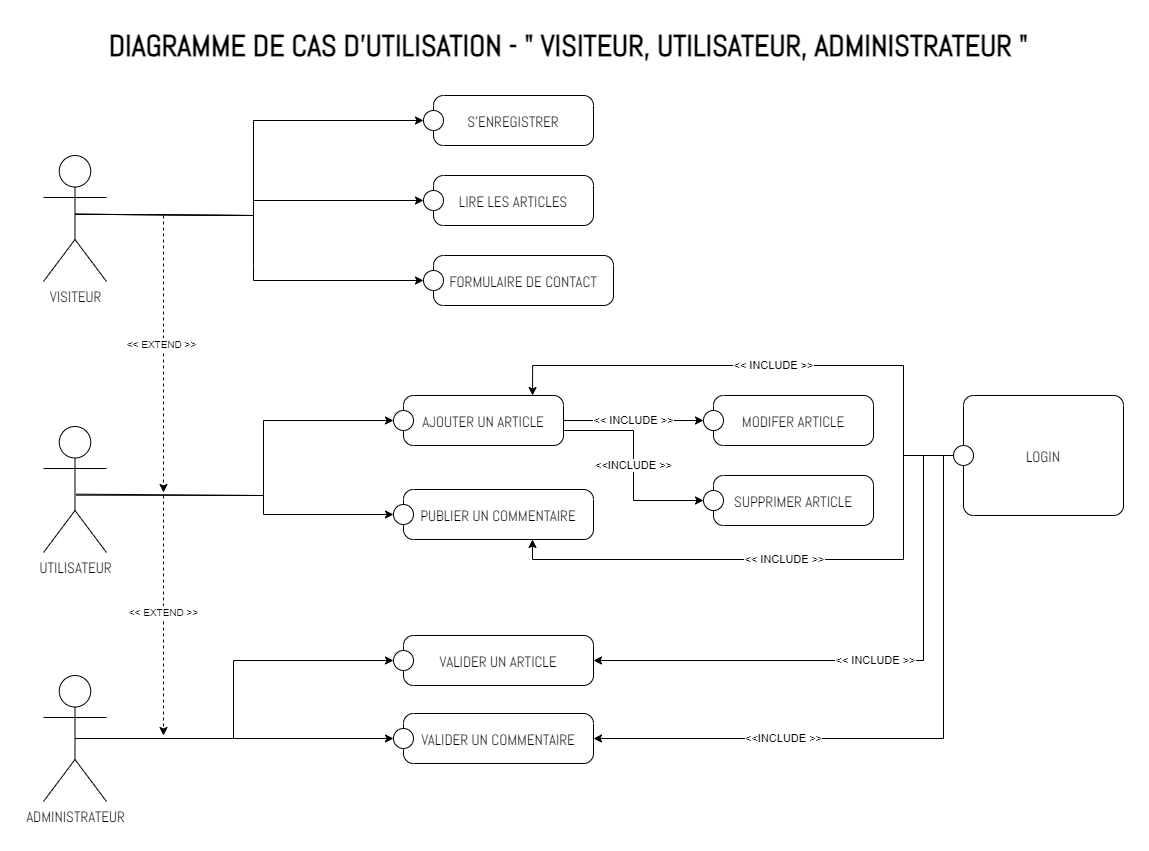

The diagram above was exported from draw.io. Its source (the exported page's mxGraphModel, read from the mxfile embedded in the PNG):
<mxGraphModel dx="1434" dy="738" grid="1" gridSize="10" guides="1" tooltips="1" connect="1" arrows="1" fold="1" page="1" pageScale="1" pageWidth="1169" pageHeight="827" math="0" shadow="0">
  <root>
    <mxCell id="0" />
    <mxCell id="1" parent="0" />
    <mxCell id="-emKxaUjr914ltHzi2kD-13" style="edgeStyle=none;rounded=0;orthogonalLoop=1;jettySize=auto;html=1;exitX=0.507;exitY=0.466;exitDx=0;exitDy=0;exitPerimeter=0;entryX=0;entryY=0.5;entryDx=0;entryDy=0;" parent="1" source="iEpgqhxuuAE9prM6g5if-1" target="iEpgqhxuuAE9prM6g5if-4" edge="1">
      <mxGeometry relative="1" as="geometry">
        <Array as="points">
          <mxPoint x="270" y="210" />
          <mxPoint x="270" y="115" />
        </Array>
      </mxGeometry>
    </mxCell>
    <mxCell id="-emKxaUjr914ltHzi2kD-14" style="edgeStyle=none;rounded=0;orthogonalLoop=1;jettySize=auto;html=1;exitX=0.504;exitY=0.466;exitDx=0;exitDy=0;exitPerimeter=0;entryX=0;entryY=0.5;entryDx=0;entryDy=0;" parent="1" source="iEpgqhxuuAE9prM6g5if-1" target="iEpgqhxuuAE9prM6g5if-5" edge="1">
      <mxGeometry relative="1" as="geometry">
        <Array as="points">
          <mxPoint x="270" y="210" />
          <mxPoint x="270" y="195" />
        </Array>
      </mxGeometry>
    </mxCell>
    <mxCell id="-emKxaUjr914ltHzi2kD-15" style="edgeStyle=none;rounded=0;orthogonalLoop=1;jettySize=auto;html=1;exitX=0.505;exitY=0.466;exitDx=0;exitDy=0;exitPerimeter=0;entryX=0;entryY=0.5;entryDx=0;entryDy=0;" parent="1" source="iEpgqhxuuAE9prM6g5if-1" target="iEpgqhxuuAE9prM6g5if-9" edge="1">
      <mxGeometry relative="1" as="geometry">
        <Array as="points">
          <mxPoint x="270" y="210" />
          <mxPoint x="270" y="260" />
          <mxPoint x="270" y="275" />
        </Array>
      </mxGeometry>
    </mxCell>
    <mxCell id="iEpgqhxuuAE9prM6g5if-1" value="VISITEUR" style="shape=umlActor;verticalLabelPosition=bottom;verticalAlign=top;html=1;fontFamily=Abel;fontSource=https%3A%2F%2Ffonts.googleapis.com%2Fcss%3Ffamily%3DAbel;fontSize=15;" parent="1" vertex="1">
      <mxGeometry x="60" y="150" width="63" height="126" as="geometry" />
    </mxCell>
    <mxCell id="-emKxaUjr914ltHzi2kD-16" style="edgeStyle=none;rounded=0;orthogonalLoop=1;jettySize=auto;html=1;exitX=0.519;exitY=0.537;exitDx=0;exitDy=0;exitPerimeter=0;entryX=0;entryY=0.5;entryDx=0;entryDy=0;" parent="1" source="iEpgqhxuuAE9prM6g5if-2" target="iEpgqhxuuAE9prM6g5if-13" edge="1">
      <mxGeometry relative="1" as="geometry">
        <Array as="points">
          <mxPoint x="280" y="490" />
          <mxPoint x="280" y="415" />
        </Array>
      </mxGeometry>
    </mxCell>
    <mxCell id="-emKxaUjr914ltHzi2kD-17" style="edgeStyle=none;rounded=0;orthogonalLoop=1;jettySize=auto;html=1;exitX=0.519;exitY=0.545;exitDx=0;exitDy=0;exitPerimeter=0;entryX=0;entryY=0.5;entryDx=0;entryDy=0;" parent="1" source="iEpgqhxuuAE9prM6g5if-2" target="iEpgqhxuuAE9prM6g5if-20" edge="1">
      <mxGeometry relative="1" as="geometry">
        <Array as="points">
          <mxPoint x="280" y="490" />
          <mxPoint x="280" y="509" />
        </Array>
      </mxGeometry>
    </mxCell>
    <mxCell id="iEpgqhxuuAE9prM6g5if-2" value="UTILISATEUR" style="shape=umlActor;verticalLabelPosition=bottom;verticalAlign=top;html=1;fontFamily=Abel;fontSource=https%3A%2F%2Ffonts.googleapis.com%2Fcss%3Ffamily%3DAbel;fontSize=15;" parent="1" vertex="1">
      <mxGeometry x="60" y="421" width="63" height="126" as="geometry" />
    </mxCell>
    <mxCell id="-emKxaUjr914ltHzi2kD-26" style="edgeStyle=none;rounded=0;orthogonalLoop=1;jettySize=auto;html=1;exitX=0.5;exitY=0.5;exitDx=0;exitDy=0;exitPerimeter=0;entryX=0;entryY=0.5;entryDx=0;entryDy=0;" parent="1" source="iEpgqhxuuAE9prM6g5if-3" target="iEpgqhxuuAE9prM6g5if-22" edge="1">
      <mxGeometry relative="1" as="geometry">
        <Array as="points">
          <mxPoint x="250" y="733" />
          <mxPoint x="250" y="655" />
        </Array>
      </mxGeometry>
    </mxCell>
    <mxCell id="-emKxaUjr914ltHzi2kD-27" style="edgeStyle=none;rounded=0;orthogonalLoop=1;jettySize=auto;html=1;exitX=0.5;exitY=0.5;exitDx=0;exitDy=0;exitPerimeter=0;entryX=0;entryY=0.5;entryDx=0;entryDy=0;" parent="1" source="iEpgqhxuuAE9prM6g5if-3" target="iEpgqhxuuAE9prM6g5if-23" edge="1">
      <mxGeometry relative="1" as="geometry" />
    </mxCell>
    <mxCell id="iEpgqhxuuAE9prM6g5if-3" value="ADMINISTRATEUR" style="shape=umlActor;verticalLabelPosition=bottom;verticalAlign=top;html=1;fontFamily=Abel;fontSource=https%3A%2F%2Ffonts.googleapis.com%2Fcss%3Ffamily%3DAbel;fontSize=15;" parent="1" vertex="1">
      <mxGeometry x="60" y="670" width="63" height="126" as="geometry" />
    </mxCell>
    <mxCell id="iEpgqhxuuAE9prM6g5if-4" value="S'ENREGISTRER" style="shape=umlState;rounded=1;verticalAlign=middle;align=center;absoluteArcSize=1;arcSize=10;umlStateConnection=connPointRefEntry;boundedLbl=1;fontFamily=Abel;fontSource=https%3A%2F%2Ffonts.googleapis.com%2Fcss%3Ffamily%3DAbel;fontSize=15;" parent="1" vertex="1">
      <mxGeometry x="440" y="90" width="170" height="50" as="geometry" />
    </mxCell>
    <mxCell id="iEpgqhxuuAE9prM6g5if-5" value="LIRE LES ARTICLES" style="shape=umlState;rounded=1;verticalAlign=middle;align=center;absoluteArcSize=1;arcSize=10;umlStateConnection=connPointRefEntry;boundedLbl=1;fontFamily=Abel;fontSource=https%3A%2F%2Ffonts.googleapis.com%2Fcss%3Ffamily%3DAbel;fontSize=15;" parent="1" vertex="1">
      <mxGeometry x="440" y="170" width="170" height="50" as="geometry" />
    </mxCell>
    <mxCell id="iEpgqhxuuAE9prM6g5if-9" value="FORMULAIRE DE CONTACT" style="shape=umlState;rounded=1;verticalAlign=middle;align=center;absoluteArcSize=1;arcSize=10;umlStateConnection=connPointRefEntry;boundedLbl=1;fontFamily=Abel;fontSource=https%3A%2F%2Ffonts.googleapis.com%2Fcss%3Ffamily%3DAbel;fontSize=15;" parent="1" vertex="1">
      <mxGeometry x="440" y="250" width="190" height="50" as="geometry" />
    </mxCell>
    <mxCell id="iEpgqhxuuAE9prM6g5if-18" value="&amp;lt;&amp;lt; INCLUDE &amp;gt;&amp;gt;" style="edgeStyle=orthogonalEdgeStyle;rounded=0;orthogonalLoop=1;jettySize=auto;html=1;exitX=1;exitY=0.5;exitDx=0;exitDy=0;entryX=0;entryY=0.5;entryDx=0;entryDy=0;" parent="1" source="iEpgqhxuuAE9prM6g5if-13" target="iEpgqhxuuAE9prM6g5if-15" edge="1">
      <mxGeometry relative="1" as="geometry" />
    </mxCell>
    <mxCell id="iEpgqhxuuAE9prM6g5if-19" value="&amp;lt;&amp;lt;INCLUDE &amp;gt;&amp;gt;" style="edgeStyle=orthogonalEdgeStyle;rounded=0;orthogonalLoop=1;jettySize=auto;html=1;exitX=1;exitY=0.7;exitDx=0;exitDy=0;entryX=0;entryY=0.5;entryDx=0;entryDy=0;" parent="1" source="iEpgqhxuuAE9prM6g5if-13" target="iEpgqhxuuAE9prM6g5if-16" edge="1">
      <mxGeometry relative="1" as="geometry" />
    </mxCell>
    <mxCell id="iEpgqhxuuAE9prM6g5if-13" value="AJOUTER UN ARTICLE" style="shape=umlState;rounded=1;verticalAlign=middle;align=center;absoluteArcSize=1;arcSize=10;umlStateConnection=connPointRefEntry;boundedLbl=1;fontFamily=Abel;fontSource=https%3A%2F%2Ffonts.googleapis.com%2Fcss%3Ffamily%3DAbel;fontSize=15;" parent="1" vertex="1">
      <mxGeometry x="410" y="390" width="170" height="50" as="geometry" />
    </mxCell>
    <mxCell id="iEpgqhxuuAE9prM6g5if-15" value="MODIFER ARTICLE" style="shape=umlState;rounded=1;verticalAlign=middle;align=center;absoluteArcSize=1;arcSize=10;umlStateConnection=connPointRefEntry;boundedLbl=1;fontFamily=Abel;fontSource=https%3A%2F%2Ffonts.googleapis.com%2Fcss%3Ffamily%3DAbel;fontSize=15;" parent="1" vertex="1">
      <mxGeometry x="720" y="390" width="170" height="50" as="geometry" />
    </mxCell>
    <mxCell id="iEpgqhxuuAE9prM6g5if-16" value="SUPPRIMER ARTICLE" style="shape=umlState;rounded=1;verticalAlign=middle;align=center;absoluteArcSize=1;arcSize=10;umlStateConnection=connPointRefEntry;boundedLbl=1;fontFamily=Abel;fontSource=https%3A%2F%2Ffonts.googleapis.com%2Fcss%3Ffamily%3DAbel;fontSize=15;" parent="1" vertex="1">
      <mxGeometry x="720" y="470" width="170" height="50" as="geometry" />
    </mxCell>
    <mxCell id="iEpgqhxuuAE9prM6g5if-20" value="PUBLIER UN COMMENTAIRE" style="shape=umlState;rounded=1;verticalAlign=middle;align=center;absoluteArcSize=1;arcSize=10;umlStateConnection=connPointRefEntry;boundedLbl=1;fontFamily=Abel;fontSource=https%3A%2F%2Ffonts.googleapis.com%2Fcss%3Ffamily%3DAbel;fontSize=15;" parent="1" vertex="1">
      <mxGeometry x="410" y="484" width="200" height="50" as="geometry" />
    </mxCell>
    <mxCell id="iEpgqhxuuAE9prM6g5if-22" value="VALIDER UN ARTICLE" style="shape=umlState;rounded=1;verticalAlign=middle;align=center;absoluteArcSize=1;arcSize=10;umlStateConnection=connPointRefEntry;boundedLbl=1;fontFamily=Abel;fontSource=https%3A%2F%2Ffonts.googleapis.com%2Fcss%3Ffamily%3DAbel;fontSize=15;" parent="1" vertex="1">
      <mxGeometry x="410" y="630" width="200" height="50" as="geometry" />
    </mxCell>
    <mxCell id="iEpgqhxuuAE9prM6g5if-23" value="VALIDER UN COMMENTAIRE" style="shape=umlState;rounded=1;verticalAlign=middle;align=center;absoluteArcSize=1;arcSize=10;umlStateConnection=connPointRefEntry;boundedLbl=1;fontFamily=Abel;fontSource=https%3A%2F%2Ffonts.googleapis.com%2Fcss%3Ffamily%3DAbel;fontSize=15;" parent="1" vertex="1">
      <mxGeometry x="410" y="708" width="200" height="50" as="geometry" />
    </mxCell>
    <mxCell id="iEpgqhxuuAE9prM6g5if-27" value="&amp;lt;&amp;lt;INCLUDE &amp;gt;&amp;gt;" style="edgeStyle=orthogonalEdgeStyle;rounded=0;orthogonalLoop=1;jettySize=auto;html=1;exitX=0;exitY=0.5;exitDx=0;exitDy=0;entryX=1;entryY=0.5;entryDx=0;entryDy=0;" parent="1" source="iEpgqhxuuAE9prM6g5if-26" target="iEpgqhxuuAE9prM6g5if-23" edge="1">
      <mxGeometry x="0.409" relative="1" as="geometry">
        <Array as="points">
          <mxPoint x="960" y="450" />
          <mxPoint x="960" y="733" />
        </Array>
        <mxPoint as="offset" />
      </mxGeometry>
    </mxCell>
    <mxCell id="iEpgqhxuuAE9prM6g5if-28" value="&amp;lt;&amp;lt; INCLUDE &amp;gt;&amp;gt;" style="edgeStyle=orthogonalEdgeStyle;rounded=0;orthogonalLoop=1;jettySize=auto;html=1;exitX=0;exitY=0.5;exitDx=0;exitDy=0;entryX=1;entryY=0.5;entryDx=0;entryDy=0;" parent="1" source="iEpgqhxuuAE9prM6g5if-26" target="iEpgqhxuuAE9prM6g5if-22" edge="1">
      <mxGeometry relative="1" as="geometry">
        <Array as="points">
          <mxPoint x="940" y="450" />
          <mxPoint x="940" y="655" />
        </Array>
      </mxGeometry>
    </mxCell>
    <mxCell id="iEpgqhxuuAE9prM6g5if-31" value="&amp;lt;&amp;lt; INCLUDE &amp;gt;&amp;gt;" style="edgeStyle=orthogonalEdgeStyle;rounded=0;orthogonalLoop=1;jettySize=auto;html=1;exitX=0;exitY=0.5;exitDx=0;exitDy=0;entryX=0.818;entryY=0;entryDx=0;entryDy=0;entryPerimeter=0;" parent="1" source="iEpgqhxuuAE9prM6g5if-26" target="iEpgqhxuuAE9prM6g5if-13" edge="1">
      <mxGeometry relative="1" as="geometry">
        <Array as="points">
          <mxPoint x="920" y="450" />
          <mxPoint x="920" y="360" />
          <mxPoint x="549" y="360" />
        </Array>
      </mxGeometry>
    </mxCell>
    <mxCell id="iEpgqhxuuAE9prM6g5if-32" value="&amp;lt;&amp;lt; INCLUDE &amp;gt;&amp;gt;" style="edgeStyle=orthogonalEdgeStyle;rounded=0;orthogonalLoop=1;jettySize=auto;html=1;exitX=0;exitY=0.5;exitDx=0;exitDy=0;entryX=0.695;entryY=1;entryDx=0;entryDy=0;entryPerimeter=0;" parent="1" source="iEpgqhxuuAE9prM6g5if-26" target="iEpgqhxuuAE9prM6g5if-20" edge="1">
      <mxGeometry relative="1" as="geometry">
        <Array as="points">
          <mxPoint x="920" y="450" />
          <mxPoint x="920" y="554" />
          <mxPoint x="549" y="554" />
        </Array>
      </mxGeometry>
    </mxCell>
    <mxCell id="iEpgqhxuuAE9prM6g5if-26" value="LOGIN" style="shape=umlState;rounded=1;verticalAlign=middle;align=center;absoluteArcSize=1;arcSize=10;umlStateConnection=connPointRefEntry;boundedLbl=1;fontFamily=Abel;fontSource=https%3A%2F%2Ffonts.googleapis.com%2Fcss%3Ffamily%3DAbel;fontSize=15;" parent="1" vertex="1">
      <mxGeometry x="970" y="390" width="170" height="120" as="geometry" />
    </mxCell>
    <mxCell id="iEpgqhxuuAE9prM6g5if-33" value="DIAGRAMME DE CAS D'UTILISATION - &quot; VISITEUR, UTILISATEUR, ADMINISTRATEUR &quot;" style="text;strokeColor=none;fillColor=none;html=1;fontSize=30;fontStyle=1;verticalAlign=middle;align=center;fontFamily=Abel;fontSource=https%3A%2F%2Ffonts.googleapis.com%2Fcss%3Ffamily%3DAbel;strokeWidth=1;" parent="1" vertex="1">
      <mxGeometry x="45" y="20" width="1080" height="40" as="geometry" />
    </mxCell>
    <mxCell id="-emKxaUjr914ltHzi2kD-30" value="" style="endArrow=classic;html=1;rounded=0;dashed=1;" parent="1" edge="1">
      <mxGeometry width="50" height="50" relative="1" as="geometry">
        <mxPoint x="180" y="210" as="sourcePoint" />
        <mxPoint x="180" y="487" as="targetPoint" />
      </mxGeometry>
    </mxCell>
    <mxCell id="eZKHQDwOOJcCBcQUmKay-2" value="&lt;font style=&quot;font-size: 10px;&quot;&gt;&amp;lt;&amp;lt; &lt;font style=&quot;font-size: 10px;&quot;&gt;EXTEND &lt;/font&gt;&amp;gt;&amp;gt;&lt;/font&gt;" style="edgeLabel;html=1;align=center;verticalAlign=middle;resizable=0;points=[];" parent="-emKxaUjr914ltHzi2kD-30" connectable="0" vertex="1">
      <mxGeometry x="-0.1461" y="-3" relative="1" as="geometry">
        <mxPoint y="10" as="offset" />
      </mxGeometry>
    </mxCell>
    <mxCell id="-emKxaUjr914ltHzi2kD-31" value="" style="endArrow=classic;html=1;rounded=0;dashed=1;" parent="1" edge="1">
      <mxGeometry width="50" height="50" relative="1" as="geometry">
        <mxPoint x="180" y="490" as="sourcePoint" />
        <mxPoint x="180" y="730" as="targetPoint" />
      </mxGeometry>
    </mxCell>
    <mxCell id="eZKHQDwOOJcCBcQUmKay-3" value="&lt;font style=&quot;font-size: 10px;&quot;&gt;&amp;lt;&amp;lt; &lt;font style=&quot;font-size: 10px;&quot;&gt;EXTEND &lt;/font&gt;&amp;gt;&amp;gt;&lt;/font&gt;" style="edgeLabel;html=1;align=center;verticalAlign=middle;resizable=0;points=[];" parent="1" connectable="0" vertex="1">
      <mxGeometry x="187" y="337" as="geometry">
        <mxPoint x="-8" y="269" as="offset" />
      </mxGeometry>
    </mxCell>
  </root>
</mxGraphModel>